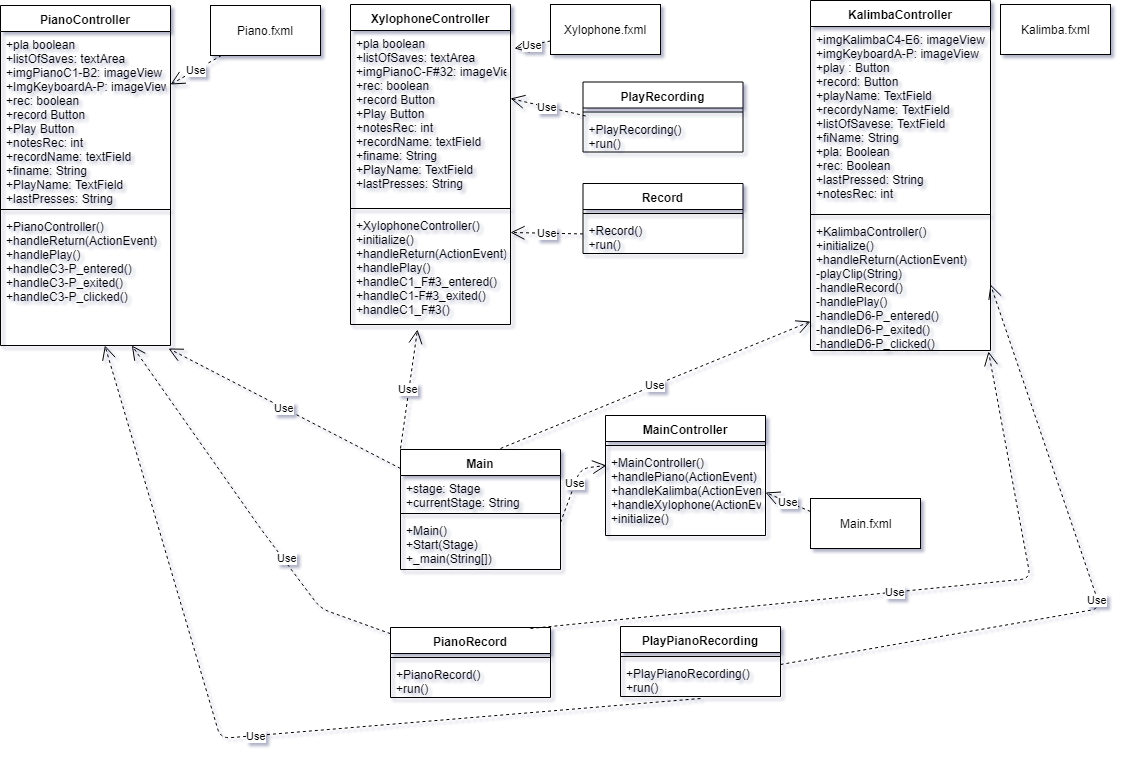

The diagram above was exported from draw.io. Its source (the exported page's mxGraphModel, read from the mxfile embedded in the PNG):
<mxGraphModel dx="1394" dy="755" grid="1" gridSize="10" guides="1" tooltips="1" connect="1" arrows="1" fold="1" page="1" pageScale="1" pageWidth="2000" pageHeight="2000" math="0" shadow="0">
  <root>
    <mxCell id="0" />
    <mxCell id="1" parent="0" />
    <mxCell id="sQewtDZjW4YTgQSokFPv-17" value="Piano.fxml" style="html=1;" vertex="1" parent="1">
      <mxGeometry x="270" y="57" width="110" height="50" as="geometry" />
    </mxCell>
    <mxCell id="sQewtDZjW4YTgQSokFPv-18" value="Xylophone.fxml" style="html=1;" vertex="1" parent="1">
      <mxGeometry x="610" y="56" width="110" height="50" as="geometry" />
    </mxCell>
    <mxCell id="sQewtDZjW4YTgQSokFPv-19" value="Kalimba.fxml" style="html=1;" vertex="1" parent="1">
      <mxGeometry x="1060" y="56" width="110" height="50" as="geometry" />
    </mxCell>
    <mxCell id="sQewtDZjW4YTgQSokFPv-20" value="PianoController" style="swimlane;fontStyle=1;align=center;verticalAlign=top;childLayout=stackLayout;horizontal=1;startSize=26;horizontalStack=0;resizeParent=1;resizeParentMax=0;resizeLast=0;collapsible=1;marginBottom=0;" vertex="1" parent="1">
      <mxGeometry x="60" y="57" width="170" height="340" as="geometry" />
    </mxCell>
    <mxCell id="sQewtDZjW4YTgQSokFPv-21" value="+pla boolean&#10;+listOfSaves: textArea&#10;+imgPianoC1-B2: imageView&#10;+ImgKeyboardA-P: imageView&#10;+rec: boolean&#10;+record Button&#10;+Play Button&#10;+notesRec: int&#10;+recordName: textField&#10;+finame: String&#10;+PlayName: TextField&#10;+lastPresses: String" style="text;strokeColor=none;fillColor=none;align=left;verticalAlign=top;spacingLeft=4;spacingRight=4;overflow=hidden;rotatable=0;points=[[0,0.5],[1,0.5]];portConstraint=eastwest;" vertex="1" parent="sQewtDZjW4YTgQSokFPv-20">
      <mxGeometry y="26" width="170" height="174" as="geometry" />
    </mxCell>
    <mxCell id="sQewtDZjW4YTgQSokFPv-22" value="" style="line;strokeWidth=1;fillColor=none;align=left;verticalAlign=middle;spacingTop=-1;spacingLeft=3;spacingRight=3;rotatable=0;labelPosition=right;points=[];portConstraint=eastwest;" vertex="1" parent="sQewtDZjW4YTgQSokFPv-20">
      <mxGeometry y="200" width="170" height="8" as="geometry" />
    </mxCell>
    <mxCell id="sQewtDZjW4YTgQSokFPv-23" value="+PianoController()&#10;+handleReturn(ActionEvent)&#10;+handlePlay()&#10;+handleC3-P_entered()&#10;+handleC3-P_exited()&#10;+handleC3-P_clicked()" style="text;strokeColor=none;fillColor=none;align=left;verticalAlign=top;spacingLeft=4;spacingRight=4;overflow=hidden;rotatable=0;points=[[0,0.5],[1,0.5]];portConstraint=eastwest;" vertex="1" parent="sQewtDZjW4YTgQSokFPv-20">
      <mxGeometry y="208" width="170" height="132" as="geometry" />
    </mxCell>
    <mxCell id="sQewtDZjW4YTgQSokFPv-24" value="XylophoneController" style="swimlane;fontStyle=1;align=center;verticalAlign=top;childLayout=stackLayout;horizontal=1;startSize=26;horizontalStack=0;resizeParent=1;resizeParentMax=0;resizeLast=0;collapsible=1;marginBottom=0;" vertex="1" parent="1">
      <mxGeometry x="410" y="56" width="160" height="320" as="geometry" />
    </mxCell>
    <mxCell id="sQewtDZjW4YTgQSokFPv-25" value="+pla boolean&#10;+listOfSaves: textArea&#10;+imgPianoC-F#32: imageView&#10;+rec: boolean&#10;+record Button&#10;+Play Button&#10;+notesRec: int&#10;+recordName: textField&#10;+finame: String&#10;+PlayName: TextField&#10;+lastPresses: String" style="text;strokeColor=none;fillColor=none;align=left;verticalAlign=top;spacingLeft=4;spacingRight=4;overflow=hidden;rotatable=0;points=[[0,0.5],[1,0.5]];portConstraint=eastwest;" vertex="1" parent="sQewtDZjW4YTgQSokFPv-24">
      <mxGeometry y="26" width="160" height="174" as="geometry" />
    </mxCell>
    <mxCell id="sQewtDZjW4YTgQSokFPv-26" value="" style="line;strokeWidth=1;fillColor=none;align=left;verticalAlign=middle;spacingTop=-1;spacingLeft=3;spacingRight=3;rotatable=0;labelPosition=right;points=[];portConstraint=eastwest;" vertex="1" parent="sQewtDZjW4YTgQSokFPv-24">
      <mxGeometry y="200" width="160" height="8" as="geometry" />
    </mxCell>
    <mxCell id="sQewtDZjW4YTgQSokFPv-27" value="+XylophoneController()&#10;+initialize()&#10;+handleReturn(ActionEvent)&#10;+handlePlay()&#10;+handleC1_F#3_entered()&#10;+handleC1-F#3_exited()&#10;+handleC1_F#3()" style="text;strokeColor=none;fillColor=none;align=left;verticalAlign=top;spacingLeft=4;spacingRight=4;overflow=hidden;rotatable=0;points=[[0,0.5],[1,0.5]];portConstraint=eastwest;" vertex="1" parent="sQewtDZjW4YTgQSokFPv-24">
      <mxGeometry y="208" width="160" height="112" as="geometry" />
    </mxCell>
    <mxCell id="sQewtDZjW4YTgQSokFPv-28" value="KalimbaController" style="swimlane;fontStyle=1;align=center;verticalAlign=top;childLayout=stackLayout;horizontal=1;startSize=26;horizontalStack=0;resizeParent=1;resizeParentMax=0;resizeLast=0;collapsible=1;marginBottom=0;" vertex="1" parent="1">
      <mxGeometry x="870" y="52" width="180" height="350" as="geometry" />
    </mxCell>
    <mxCell id="sQewtDZjW4YTgQSokFPv-29" value="+imgKalimbaC4-E6: imageView&#10;+imgKeyboardA-P: imageView&#10;+play : Button&#10;+record: Button&#10;+playName: TextField&#10;+recordyName: TextField&#10;+listOfSavese: TextField&#10;+fiName: String&#10;+pla: Boolean&#10;+rec: Boolean&#10;+lastPressed: String&#10;+notesRec: int" style="text;strokeColor=none;fillColor=none;align=left;verticalAlign=top;spacingLeft=4;spacingRight=4;overflow=hidden;rotatable=0;points=[[0,0.5],[1,0.5]];portConstraint=eastwest;" vertex="1" parent="sQewtDZjW4YTgQSokFPv-28">
      <mxGeometry y="26" width="180" height="184" as="geometry" />
    </mxCell>
    <mxCell id="sQewtDZjW4YTgQSokFPv-30" value="" style="line;strokeWidth=1;fillColor=none;align=left;verticalAlign=middle;spacingTop=-1;spacingLeft=3;spacingRight=3;rotatable=0;labelPosition=right;points=[];portConstraint=eastwest;" vertex="1" parent="sQewtDZjW4YTgQSokFPv-28">
      <mxGeometry y="210" width="180" height="8" as="geometry" />
    </mxCell>
    <mxCell id="sQewtDZjW4YTgQSokFPv-31" value="+KalimbaController()&#10;+initialize()&#10;+handleReturn(ActionEvent)&#10;-playClip(String)&#10;-handleRecord()&#10;-handlePlay()&#10;-handleD6-P_entered()&#10;-handleD6-P_exited()&#10;-handleD6-P_clicked()" style="text;strokeColor=none;fillColor=none;align=left;verticalAlign=top;spacingLeft=4;spacingRight=4;overflow=hidden;rotatable=0;points=[[0,0.5],[1,0.5]];portConstraint=eastwest;" vertex="1" parent="sQewtDZjW4YTgQSokFPv-28">
      <mxGeometry y="218" width="180" height="132" as="geometry" />
    </mxCell>
    <mxCell id="sQewtDZjW4YTgQSokFPv-34" value="PianoRecord" style="swimlane;fontStyle=1;align=center;verticalAlign=top;childLayout=stackLayout;horizontal=1;startSize=26;horizontalStack=0;resizeParent=1;resizeParentMax=0;resizeLast=0;collapsible=1;marginBottom=0;" vertex="1" parent="1">
      <mxGeometry x="450" y="679" width="160" height="70" as="geometry" />
    </mxCell>
    <mxCell id="sQewtDZjW4YTgQSokFPv-71" value="Use" style="endArrow=open;endSize=12;dashed=1;html=1;entryX=0.989;entryY=1.008;entryDx=0;entryDy=0;entryPerimeter=0;" edge="1" parent="sQewtDZjW4YTgQSokFPv-34" target="sQewtDZjW4YTgQSokFPv-31">
      <mxGeometry width="160" relative="1" as="geometry">
        <mxPoint x="140" y="1" as="sourcePoint" />
        <mxPoint x="300" y="1" as="targetPoint" />
        <Array as="points">
          <mxPoint x="640" y="-49" />
        </Array>
      </mxGeometry>
    </mxCell>
    <mxCell id="sQewtDZjW4YTgQSokFPv-36" value="" style="line;strokeWidth=1;fillColor=none;align=left;verticalAlign=middle;spacingTop=-1;spacingLeft=3;spacingRight=3;rotatable=0;labelPosition=right;points=[];portConstraint=eastwest;" vertex="1" parent="sQewtDZjW4YTgQSokFPv-34">
      <mxGeometry y="26" width="160" height="8" as="geometry" />
    </mxCell>
    <mxCell id="sQewtDZjW4YTgQSokFPv-37" value="+PianoRecord()&#10;+run()&#10;" style="text;strokeColor=none;fillColor=none;align=left;verticalAlign=top;spacingLeft=4;spacingRight=4;overflow=hidden;rotatable=0;points=[[0,0.5],[1,0.5]];portConstraint=eastwest;" vertex="1" parent="sQewtDZjW4YTgQSokFPv-34">
      <mxGeometry y="34" width="160" height="36" as="geometry" />
    </mxCell>
    <mxCell id="sQewtDZjW4YTgQSokFPv-38" value="PlayPianoRecording" style="swimlane;fontStyle=1;align=center;verticalAlign=top;childLayout=stackLayout;horizontal=1;startSize=26;horizontalStack=0;resizeParent=1;resizeParentMax=0;resizeLast=0;collapsible=1;marginBottom=0;" vertex="1" parent="1">
      <mxGeometry x="680" y="678" width="160" height="70" as="geometry" />
    </mxCell>
    <mxCell id="sQewtDZjW4YTgQSokFPv-40" value="" style="line;strokeWidth=1;fillColor=none;align=left;verticalAlign=middle;spacingTop=-1;spacingLeft=3;spacingRight=3;rotatable=0;labelPosition=right;points=[];portConstraint=eastwest;" vertex="1" parent="sQewtDZjW4YTgQSokFPv-38">
      <mxGeometry y="26" width="160" height="8" as="geometry" />
    </mxCell>
    <mxCell id="sQewtDZjW4YTgQSokFPv-41" value="+PlayPianoRecording()&#10;+run()&#10;" style="text;strokeColor=none;fillColor=none;align=left;verticalAlign=top;spacingLeft=4;spacingRight=4;overflow=hidden;rotatable=0;points=[[0,0.5],[1,0.5]];portConstraint=eastwest;" vertex="1" parent="sQewtDZjW4YTgQSokFPv-38">
      <mxGeometry y="34" width="160" height="36" as="geometry" />
    </mxCell>
    <mxCell id="sQewtDZjW4YTgQSokFPv-42" value="Record" style="swimlane;fontStyle=1;align=center;verticalAlign=top;childLayout=stackLayout;horizontal=1;startSize=26;horizontalStack=0;resizeParent=1;resizeParentMax=0;resizeLast=0;collapsible=1;marginBottom=0;" vertex="1" parent="1">
      <mxGeometry x="642.5" y="235" width="160" height="70" as="geometry" />
    </mxCell>
    <mxCell id="sQewtDZjW4YTgQSokFPv-44" value="" style="line;strokeWidth=1;fillColor=none;align=left;verticalAlign=middle;spacingTop=-1;spacingLeft=3;spacingRight=3;rotatable=0;labelPosition=right;points=[];portConstraint=eastwest;" vertex="1" parent="sQewtDZjW4YTgQSokFPv-42">
      <mxGeometry y="26" width="160" height="8" as="geometry" />
    </mxCell>
    <mxCell id="sQewtDZjW4YTgQSokFPv-45" value="+Record()&#10;+run()&#10;" style="text;strokeColor=none;fillColor=none;align=left;verticalAlign=top;spacingLeft=4;spacingRight=4;overflow=hidden;rotatable=0;points=[[0,0.5],[1,0.5]];portConstraint=eastwest;" vertex="1" parent="sQewtDZjW4YTgQSokFPv-42">
      <mxGeometry y="34" width="160" height="36" as="geometry" />
    </mxCell>
    <mxCell id="sQewtDZjW4YTgQSokFPv-46" value="PlayRecording" style="swimlane;fontStyle=1;align=center;verticalAlign=top;childLayout=stackLayout;horizontal=1;startSize=26;horizontalStack=0;resizeParent=1;resizeParentMax=0;resizeLast=0;collapsible=1;marginBottom=0;" vertex="1" parent="1">
      <mxGeometry x="642.5" y="133.5" width="160" height="70" as="geometry" />
    </mxCell>
    <mxCell id="sQewtDZjW4YTgQSokFPv-48" value="" style="line;strokeWidth=1;fillColor=none;align=left;verticalAlign=middle;spacingTop=-1;spacingLeft=3;spacingRight=3;rotatable=0;labelPosition=right;points=[];portConstraint=eastwest;" vertex="1" parent="sQewtDZjW4YTgQSokFPv-46">
      <mxGeometry y="26" width="160" height="8" as="geometry" />
    </mxCell>
    <mxCell id="sQewtDZjW4YTgQSokFPv-49" value="+PlayRecording()&#10;+run()&#10;" style="text;strokeColor=none;fillColor=none;align=left;verticalAlign=top;spacingLeft=4;spacingRight=4;overflow=hidden;rotatable=0;points=[[0,0.5],[1,0.5]];portConstraint=eastwest;" vertex="1" parent="sQewtDZjW4YTgQSokFPv-46">
      <mxGeometry y="34" width="160" height="36" as="geometry" />
    </mxCell>
    <mxCell id="sQewtDZjW4YTgQSokFPv-50" value="Main" style="swimlane;fontStyle=1;align=center;verticalAlign=top;childLayout=stackLayout;horizontal=1;startSize=26;horizontalStack=0;resizeParent=1;resizeParentMax=0;resizeLast=0;collapsible=1;marginBottom=0;" vertex="1" parent="1">
      <mxGeometry x="460" y="501" width="160" height="120" as="geometry" />
    </mxCell>
    <mxCell id="sQewtDZjW4YTgQSokFPv-75" value="Use" style="endArrow=open;endSize=12;dashed=1;html=1;entryX=0.988;entryY=1.023;entryDx=0;entryDy=0;entryPerimeter=0;" edge="1" parent="sQewtDZjW4YTgQSokFPv-50" target="sQewtDZjW4YTgQSokFPv-23">
      <mxGeometry width="160" relative="1" as="geometry">
        <mxPoint y="19" as="sourcePoint" />
        <mxPoint x="160" y="19" as="targetPoint" />
      </mxGeometry>
    </mxCell>
    <mxCell id="sQewtDZjW4YTgQSokFPv-51" value="+stage: Stage&#10;+currentStage: String&#10;" style="text;strokeColor=none;fillColor=none;align=left;verticalAlign=top;spacingLeft=4;spacingRight=4;overflow=hidden;rotatable=0;points=[[0,0.5],[1,0.5]];portConstraint=eastwest;" vertex="1" parent="sQewtDZjW4YTgQSokFPv-50">
      <mxGeometry y="26" width="160" height="34" as="geometry" />
    </mxCell>
    <mxCell id="sQewtDZjW4YTgQSokFPv-52" value="" style="line;strokeWidth=1;fillColor=none;align=left;verticalAlign=middle;spacingTop=-1;spacingLeft=3;spacingRight=3;rotatable=0;labelPosition=right;points=[];portConstraint=eastwest;" vertex="1" parent="sQewtDZjW4YTgQSokFPv-50">
      <mxGeometry y="60" width="160" height="8" as="geometry" />
    </mxCell>
    <mxCell id="sQewtDZjW4YTgQSokFPv-53" value="+Main()&#10;+Start(Stage)&#10;+_main(String[])&#10;" style="text;strokeColor=none;fillColor=none;align=left;verticalAlign=top;spacingLeft=4;spacingRight=4;overflow=hidden;rotatable=0;points=[[0,0.5],[1,0.5]];portConstraint=eastwest;" vertex="1" parent="sQewtDZjW4YTgQSokFPv-50">
      <mxGeometry y="68" width="160" height="52" as="geometry" />
    </mxCell>
    <mxCell id="sQewtDZjW4YTgQSokFPv-73" value="Use" style="endArrow=open;endSize=12;dashed=1;html=1;entryX=0.419;entryY=1.045;entryDx=0;entryDy=0;entryPerimeter=0;" edge="1" parent="sQewtDZjW4YTgQSokFPv-50" target="sQewtDZjW4YTgQSokFPv-27">
      <mxGeometry width="160" relative="1" as="geometry">
        <mxPoint y="-1" as="sourcePoint" />
        <mxPoint x="160" y="-1" as="targetPoint" />
      </mxGeometry>
    </mxCell>
    <mxCell id="sQewtDZjW4YTgQSokFPv-74" value="Use" style="endArrow=open;endSize=12;dashed=1;html=1;entryX=0;entryY=0.78;entryDx=0;entryDy=0;entryPerimeter=0;" edge="1" parent="sQewtDZjW4YTgQSokFPv-50" target="sQewtDZjW4YTgQSokFPv-31">
      <mxGeometry width="160" relative="1" as="geometry">
        <mxPoint x="100" y="-1" as="sourcePoint" />
        <mxPoint x="260" y="-1" as="targetPoint" />
      </mxGeometry>
    </mxCell>
    <mxCell id="sQewtDZjW4YTgQSokFPv-54" value="MainController" style="swimlane;fontStyle=1;align=center;verticalAlign=top;childLayout=stackLayout;horizontal=1;startSize=26;horizontalStack=0;resizeParent=1;resizeParentMax=0;resizeLast=0;collapsible=1;marginBottom=0;" vertex="1" parent="1">
      <mxGeometry x="665" y="467" width="160" height="120" as="geometry" />
    </mxCell>
    <mxCell id="sQewtDZjW4YTgQSokFPv-56" value="" style="line;strokeWidth=1;fillColor=none;align=left;verticalAlign=middle;spacingTop=-1;spacingLeft=3;spacingRight=3;rotatable=0;labelPosition=right;points=[];portConstraint=eastwest;" vertex="1" parent="sQewtDZjW4YTgQSokFPv-54">
      <mxGeometry y="26" width="160" height="8" as="geometry" />
    </mxCell>
    <mxCell id="sQewtDZjW4YTgQSokFPv-57" value="+MainController()&#10;+handlePiano(ActionEvent)&#10;+handleKalimba(ActionEvent)&#10;+handleXylophone(ActionEvent)&#10;+initialize()" style="text;strokeColor=none;fillColor=none;align=left;verticalAlign=top;spacingLeft=4;spacingRight=4;overflow=hidden;rotatable=0;points=[[0,0.5],[1,0.5]];portConstraint=eastwest;" vertex="1" parent="sQewtDZjW4YTgQSokFPv-54">
      <mxGeometry y="34" width="160" height="86" as="geometry" />
    </mxCell>
    <mxCell id="sQewtDZjW4YTgQSokFPv-58" value="Main.fxml" style="html=1;" vertex="1" parent="1">
      <mxGeometry x="870" y="550" width="110" height="50" as="geometry" />
    </mxCell>
    <mxCell id="sQewtDZjW4YTgQSokFPv-62" value="Use" style="endArrow=open;endSize=12;dashed=1;html=1;entryX=1;entryY=0.391;entryDx=0;entryDy=0;entryPerimeter=0;" edge="1" parent="1" source="sQewtDZjW4YTgQSokFPv-49" target="sQewtDZjW4YTgQSokFPv-25">
      <mxGeometry width="160" relative="1" as="geometry">
        <mxPoint x="482.5" y="185.5" as="sourcePoint" />
        <mxPoint x="482.5" y="185.5" as="targetPoint" />
      </mxGeometry>
    </mxCell>
    <mxCell id="sQewtDZjW4YTgQSokFPv-63" value="Use" style="endArrow=open;endSize=12;dashed=1;html=1;entryX=1;entryY=0.179;entryDx=0;entryDy=0;entryPerimeter=0;" edge="1" parent="1" source="sQewtDZjW4YTgQSokFPv-45" target="sQewtDZjW4YTgQSokFPv-27">
      <mxGeometry width="160" relative="1" as="geometry">
        <mxPoint x="482.5" y="287" as="sourcePoint" />
        <mxPoint x="482.5" y="287" as="targetPoint" />
      </mxGeometry>
    </mxCell>
    <mxCell id="sQewtDZjW4YTgQSokFPv-64" value="Use" style="endArrow=open;endSize=12;dashed=1;html=1;entryX=1.025;entryY=0.103;entryDx=0;entryDy=0;entryPerimeter=0;" edge="1" parent="1" source="sQewtDZjW4YTgQSokFPv-18" target="sQewtDZjW4YTgQSokFPv-25">
      <mxGeometry width="160" relative="1" as="geometry">
        <mxPoint x="450" y="81" as="sourcePoint" />
        <mxPoint x="450" y="81" as="targetPoint" />
      </mxGeometry>
    </mxCell>
    <mxCell id="sQewtDZjW4YTgQSokFPv-65" value="Use" style="endArrow=open;endSize=12;dashed=1;html=1;entryX=1;entryY=0.305;entryDx=0;entryDy=0;entryPerimeter=0;" edge="1" parent="1" source="sQewtDZjW4YTgQSokFPv-17" target="sQewtDZjW4YTgQSokFPv-21">
      <mxGeometry width="160" relative="1" as="geometry">
        <mxPoint x="325" y="107" as="sourcePoint" />
        <mxPoint x="325" y="267" as="targetPoint" />
      </mxGeometry>
    </mxCell>
    <mxCell id="sQewtDZjW4YTgQSokFPv-66" value="Use" style="endArrow=open;endSize=12;dashed=1;html=1;exitX=1;exitY=0.096;exitDx=0;exitDy=0;exitPerimeter=0;entryX=0.006;entryY=0.186;entryDx=0;entryDy=0;entryPerimeter=0;" edge="1" parent="1" source="sQewtDZjW4YTgQSokFPv-53" target="sQewtDZjW4YTgQSokFPv-57">
      <mxGeometry width="160" relative="1" as="geometry">
        <mxPoint x="600" y="570" as="sourcePoint" />
        <mxPoint x="760" y="570" as="targetPoint" />
        <Array as="points">
          <mxPoint x="640" y="520" />
        </Array>
      </mxGeometry>
    </mxCell>
    <mxCell id="sQewtDZjW4YTgQSokFPv-67" value="Use" style="endArrow=open;endSize=12;dashed=1;html=1;entryX=1;entryY=0.5;entryDx=0;entryDy=0;exitX=0;exitY=0.25;exitDx=0;exitDy=0;" edge="1" parent="1" source="sQewtDZjW4YTgQSokFPv-58" target="sQewtDZjW4YTgQSokFPv-57">
      <mxGeometry width="160" relative="1" as="geometry">
        <mxPoint x="825" y="544" as="sourcePoint" />
        <mxPoint x="985" y="544" as="targetPoint" />
      </mxGeometry>
    </mxCell>
    <mxCell id="sQewtDZjW4YTgQSokFPv-68" value="Use" style="endArrow=open;endSize=12;dashed=1;html=1;" edge="1" parent="1" source="sQewtDZjW4YTgQSokFPv-34" target="sQewtDZjW4YTgQSokFPv-23">
      <mxGeometry x="-0.3203" y="-4" width="160" relative="1" as="geometry">
        <mxPoint x="290" y="714" as="sourcePoint" />
        <mxPoint x="290" y="714" as="targetPoint" />
        <Array as="points">
          <mxPoint x="380" y="660" />
          <mxPoint x="320" y="580" />
        </Array>
        <mxPoint as="offset" />
      </mxGeometry>
    </mxCell>
    <mxCell id="sQewtDZjW4YTgQSokFPv-69" value="Use" style="endArrow=open;endSize=12;dashed=1;html=1;" edge="1" parent="1" target="sQewtDZjW4YTgQSokFPv-23">
      <mxGeometry width="160" relative="1" as="geometry">
        <mxPoint x="760" y="750" as="sourcePoint" />
        <mxPoint x="760" y="910" as="targetPoint" />
        <Array as="points">
          <mxPoint x="280" y="790" />
        </Array>
      </mxGeometry>
    </mxCell>
    <mxCell id="sQewtDZjW4YTgQSokFPv-72" value="Use" style="endArrow=open;endSize=12;dashed=1;html=1;entryX=1;entryY=0.5;entryDx=0;entryDy=0;" edge="1" parent="1" source="sQewtDZjW4YTgQSokFPv-41" target="sQewtDZjW4YTgQSokFPv-31">
      <mxGeometry width="160" relative="1" as="geometry">
        <mxPoint x="840" y="730" as="sourcePoint" />
        <mxPoint x="1000" y="730" as="targetPoint" />
        <Array as="points">
          <mxPoint x="1160" y="660" />
        </Array>
      </mxGeometry>
    </mxCell>
  </root>
</mxGraphModel>